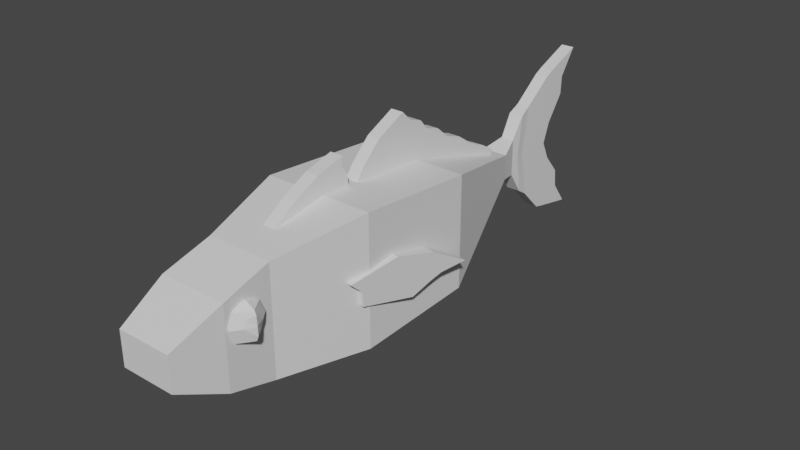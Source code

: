 # Source: fish_but_._two_.blend  (saved by Blender 3.6.13; exported with 4.5.12 LTS)
import bpy
from mathutils import Matrix  # noqa: F401  (used for matrix-valued properties, if any)

bpy.ops.wm.read_factory_settings(use_empty=True)
scene = bpy.context.scene
scene.name = 'Scene'

# ---- collections
col_fished_001 = bpy.data.collections.new('fished.001'); scene.collection.children.link(col_fished_001)

# ---- materials (node trees are filled in below, after node groups)
mat_material = bpy.data.materials.new('Material')
mat_material.use_transparent_shadow = False

# ---- material node trees
mat_material.use_nodes = True; mat_material.node_tree.nodes.clear()
_N = mat_material.node_tree.nodes; _L = mat_material.node_tree.links
n0 = _N.new('ShaderNodeBsdfPrincipled'); n0.name = 'Principled BSDF'; n0.location = (10, 300)
n0.distribution = 'GGX'
n0.subsurface_method = 'RANDOM_WALK_SKIN'
n0.inputs[3].default_value = 1.45
n0.inputs[27].default_value = (0.0, 0.0, 0.0, 1.0)
n0.inputs[28].default_value = 1.0
n1 = _N.new('ShaderNodeOutputMaterial'); n1.name = 'Material Output'; n1.location = (300, 300)
_L.new(n0.outputs[0], n1.inputs[0])
n1.is_active_output = True

# ---- world
world_world = bpy.data.worlds.new('World'); scene.world = world_world
world_world.use_nodes = True; world_world.node_tree.nodes.clear()
_N = world_world.node_tree.nodes; _L = world_world.node_tree.links
n0 = _N.new('ShaderNodeOutputWorld'); n0.name = 'World Output'; n0.location = (300, 300)
n1 = _N.new('ShaderNodeBackground'); n1.name = 'Background'; n1.location = (10, 300)
n1.inputs[0].default_value = (0.05088, 0.05088, 0.05088, 1.0)
_L.new(n1.outputs[0], n0.inputs[0])
n0.is_active_output = True
world_world.color = (0.05088, 0.05088, 0.05088)
world_world.use_sun_shadow = False
world_world.sun_shadow_jitter_overblur = 0.0

# ---- meshes
me_cube_007 = bpy.data.meshes.new('Cube.007')
me_cube_007.from_pydata([(0.04992, 1.485, 0.2431), (0.04992, 1.485, -0.07901), (0.2699, -1.485, 0.4391), (0.2699, -1.485, -0.4391), (-0.04992, 1.485, 0.2431), (-0.04992, 1.485, -0.07901), (-0.2699, -1.485, 0.4391), (-0.2699, -1.485, -0.4391), (-0.4616, 0.2233, -0.4418), (-0.4531, -0.7664, -0.4857), (0.4616, 0.2233, 0.4815), (0.4531, -0.7664, 0.5582), (-0.4531, -0.7664, 0.5582), (-0.4616, 0.2233, 0.4815), (0.4531, -0.7664, -0.4857), (0.4616, 0.2233, -0.4418), (-0.1072, 1.293, 0.1743), (0.1072, 1.293, -0.04012), (-0.1072, 1.293, -0.04012), (0.1072, 1.293, 0.1743), (0.222, -2.28, -0.1391), (0.222, -2.28, 0.1391), (-0.222, -2.28, 0.1391), (-0.222, -2.28, -0.1391), (0.2776, -1.882, 0.3263), (-0.2776, -1.882, 0.3263), (0.2776, -1.882, -0.3263), (-0.2776, -1.882, -0.3263), (0.04992, 1.485, 0.1794), (-0.2699, -1.485, 0.2655), (0.2699, -1.485, 0.2655), (-0.04992, 1.485, 0.1794), (0.4616, 0.2233, 0.299), (0.4531, -0.7664, 0.3518), (-0.4531, -0.7664, 0.3518), (-0.4616, 0.2233, 0.299), (0.1072, 1.293, 0.1319), (-0.1072, 1.293, 0.1319), (0.222, -2.28, 0.0841), (-0.222, -2.28, 0.0841), (-0.2776, -1.882, 0.1973), (0.2776, -1.882, 0.1973), (0.04992, 1.485, 0.0005024), (0.2699, -1.485, -0.2223), (-0.04992, 1.485, 0.0005024), (0.4616, 0.2233, -0.2139), (0.4531, -0.7664, -0.228), (-0.4531, -0.7664, -0.228), (-0.4616, 0.2233, -0.2139), (0.1072, 1.293, 0.01282), (-0.1072, 1.293, 0.01282), (0.222, -2.28, -0.07042), (0.2776, -1.882, -0.1652), (-0.2699, -1.485, -0.2223), (-0.222, -2.28, -0.07042), (-0.2776, -1.882, -0.1652), (-0.2543, -2.049, 0.2479), (-0.2543, -2.049, -0.2479), (0.2543, -2.049, 0.2479), (0.2543, -2.049, -0.2479), (-0.2543, -2.049, 0.1499), (0.2543, -2.049, 0.1499), (0.2543, -2.049, -0.1255), (-0.2543, -2.049, -0.1255), (-0.05554, 2.307, -0.6109), (-0.05554, 2.307, 0.8134), (0.05554, 2.307, -0.6109), (0.05554, 2.307, 0.8134), (-0.05554, 1.932, 0.05798), (0.05554, 1.932, 0.05798), (0.05278, 1.442, -0.03492), (0.05278, 1.448, 0.06473), (-0.05278, 1.442, -0.03492), (0.05278, 1.442, 0.1994), (-0.05278, 1.442, 0.1994), (-0.05278, 1.448, 0.06473), (0.0533, 1.687, -0.3249), (-0.0533, 1.687, -0.3249), (-0.0533, 1.613, 0.06685), (0.0533, 1.613, 0.06685), (0.0533, 1.672, 0.465), (-0.0533, 1.672, 0.465), (0.006951, 1.214, 0.0704), (0.006951, 1.214, 0.09591), (-0.006951, 1.214, 0.09591), (0.006951, 1.214, 0.049), (-0.006951, 1.214, 0.049), (-0.006951, 1.214, 0.0704), (0.05453, 1.883, -0.5234), (-0.05453, 1.883, -0.5234), (-0.05453, 1.73, 0.07193), (0.05453, 1.73, 0.07193), (0.05453, 1.928, 0.6558), (-0.05453, 1.928, 0.6558), (-0.05554, 2.156, 0.5964), (-0.05554, 2.15, 0.4448), (-0.05554, 1.996, 0.2314), (0.05554, 2.156, 0.5964), (0.05554, 2.15, 0.4448), (0.05554, 1.996, 0.2314), (-0.05453, 1.879, 0.5098), (-0.05453, 1.829, 0.3639), (-0.05453, 1.78, 0.2179), (0.05453, 1.78, 0.2179), (0.05453, 1.829, 0.3639), (0.05453, 1.879, 0.5098), (-0.05554, 2.007, -0.09926), (-0.05554, 2.15, -0.2674), (-0.05554, 2.167, -0.421), (0.05554, 2.007, -0.09926), (0.05554, 2.15, -0.2674), (0.05554, 2.167, -0.421), (-0.05453, 1.768, -0.07689), (-0.05453, 1.807, -0.2257), (-0.05453, 1.845, -0.3745), (0.05453, 1.845, -0.3745), (0.05453, 1.807, -0.2257), (0.05453, 1.768, -0.07689), (0.05475, 1.966, -0.5429), (-0.05475, 1.966, -0.5429), (-0.05475, 1.763, 0.06881), (0.05475, 1.763, 0.06881), (0.05475, 2.001, 0.691), (-0.05475, 2.001, 0.691), (-0.05475, 1.816, 0.2209), (-0.05475, 1.889, 0.382), (-0.05475, 1.928, 0.5292), (0.05475, 1.928, 0.5292), (0.05475, 1.889, 0.382), (0.05475, 1.816, 0.2209), (-0.05475, 1.905, -0.3849), (-0.05475, 1.871, -0.235), (-0.05475, 1.809, -0.08189), (0.05475, 1.809, -0.08189), (0.05475, 1.871, -0.235), (0.05475, 1.905, -0.3849), (0.06101, 1.535, 0.06525), (0.06101, 1.575, 0.4128), (-0.06101, 1.575, 0.4128), (0.06101, 1.587, -0.263), (-0.06101, 1.587, -0.263), (-0.06101, 1.535, 0.06525), (-0.05168, -0.5456, -0.3939), (-0.05168, 0.3585, -0.5864), (-0.05168, 1.351, 0.008445), (-0.05168, -0.234, -0.4488), (0.05168, -0.5456, -0.3939), (-0.05168, -0.00877, -0.3887), (0.05168, 1.351, 0.008445), (-0.05168, 0.2164, -0.3285), (-0.05168, 1.342, -0.02758), (-0.05168, -0.4592, -0.509), (0.05168, 1.342, -0.02758), (0.05168, -0.4592, -0.509), (-0.05168, 1.204, -0.1517), (-0.05168, 0.03435, -0.8322), (0.05168, 1.204, -0.1517), (0.05168, 0.03435, -0.8322), (-0.05168, 0.4416, -0.2683), (0.0, 1.342, -0.02758), (0.05168, 0.4416, -0.2683), (0.0, -0.4592, -0.509), (-0.05168, 0.5158, -0.5361), (7.35e-17, 1.204, -0.1517), (0.05168, 0.5158, -0.5361), (2.928e-17, 0.03435, -0.8322), (0.05168, -0.2665, -0.6891), (0.05168, 1.353, -0.06522), (-0.05168, 1.353, -0.06522), (-0.05168, -0.2665, -0.6891), (4.217e-17, 1.353, -0.06522), (1.054e-17, -0.2665, -0.6891), (-0.05168, 0.4734, -0.4194), (4.158e-17, 0.5158, -0.5361), (0.05168, 0.4734, -0.4194), (-0.05168, 0.2751, -0.6842), (-0.05168, 0.131, -0.7371), (0.05168, -0.234, -0.4488), (0.05168, -0.00877, -0.3887), (0.05168, 0.2164, -0.3285), (0.05168, 0.131, -0.7371), (0.05168, 0.2751, -0.6842), (0.05168, 0.3585, -0.5864), (-0.05168, 0.2884, -0.4868), (-0.05168, 0.1035, -0.5542), (-0.05168, -0.0815, -0.6217), (4.378e-17, 0.3585, -0.5864), (3.543e-17, 0.2751, -0.6842), (3.704e-17, 0.131, -0.7371), (0.05168, -0.0815, -0.6217), (0.05168, 0.1035, -0.5542), (0.05168, 0.2884, -0.4868), (0.05168, 0.6668, -0.2081), (0.05168, 0.892, -0.1479), (0.05168, 1.117, -0.08776), (0.05168, 0.6533, -0.4192), (0.05168, 0.8277, -0.3604), (0.05168, 0.9968, -0.2461), (-0.05168, 1.117, -0.08776), (-0.05168, 0.892, -0.1479), (-0.05168, 0.6668, -0.2081), (-0.05168, 0.9968, -0.2461), (-0.05168, 0.8277, -0.3604), (-0.05168, 0.6533, -0.4192), (-0.05168, 1.133, -0.1538), (-0.05168, 0.9133, -0.2423), (-0.05168, 0.6933, -0.3308), (6.589e-17, 0.9968, -0.2461), (5.388e-17, 0.8277, -0.3604), (5.417e-17, 0.6533, -0.4192), (0.05168, 0.6933, -0.3308), (0.05168, 0.9133, -0.2423), (0.05168, 1.133, -0.1538), (-0.05168, -0.4281, 0.5319), (-0.05168, 0.3342, 0.6943), (-0.05168, 1.171, 0.1927), (-0.05168, -0.1654, 0.5783), (0.05168, -0.4281, 0.5319), (-0.05168, 0.02451, 0.5275), (0.05168, 1.171, 0.1927), (-0.05168, 0.2144, 0.4768), (-0.05168, 1.164, 0.2231), (-0.05168, -0.3552, 0.629), (0.05168, 1.164, 0.2231), (0.05168, -0.3552, 0.629), (-0.05168, 1.047, 0.3277), (-0.05168, 0.06086, 0.9015), (0.05168, 1.047, 0.3277), (0.05168, 0.06086, 0.9015), (-0.05168, 0.4043, 0.426), (0.0, 1.164, 0.2231), (0.05168, 0.4043, 0.426), (0.0, -0.3552, 0.629), (-0.05168, 0.4668, 0.6519), (7.35e-17, 1.047, 0.3277), (0.05168, 0.4668, 0.6519), (2.928e-17, 0.06086, 0.9015), (0.05168, -0.1928, 0.7808), (0.05168, 1.173, 0.2548), (-0.05168, 1.173, 0.2548), (-0.05168, -0.1928, 0.7808), (4.217e-17, 1.173, 0.2548), (1.054e-17, -0.1928, 0.7808), (-0.05168, 0.4311, 0.5534), (4.158e-17, 0.4668, 0.6519), (0.05168, 0.4311, 0.5534), (-0.05168, 0.2638, 0.7767), (-0.05168, 0.1423, 0.8213), (0.05168, -0.1654, 0.5783), (0.05168, 0.02451, 0.5275), (0.05168, 0.2144, 0.4768), (0.05168, 0.1423, 0.8213), (0.05168, 0.2638, 0.7767), (0.05168, 0.3342, 0.6943), (-0.05168, 0.2751, 0.6103), (-0.05168, 0.1191, 0.6671), (-0.05168, -0.03682, 0.724), (4.378e-17, 0.3342, 0.6943), (3.543e-17, 0.2638, 0.7767), (3.704e-17, 0.1423, 0.8213), (0.05168, -0.03682, 0.724), (0.05168, 0.1191, 0.6671), (0.05168, 0.2751, 0.6103), (0.05168, 0.5941, 0.3753), (0.05168, 0.784, 0.3246), (0.05168, 0.9739, 0.2738), (0.05168, 0.5827, 0.5533), (0.05168, 0.7298, 0.5037), (0.05168, 0.8724, 0.4073), (-0.05168, 0.9739, 0.2738), (-0.05168, 0.784, 0.3246), (-0.05168, 0.5941, 0.3753), (-0.05168, 0.8724, 0.4073), (-0.05168, 0.7298, 0.5037), (-0.05168, 0.5827, 0.5533), (-0.05168, 0.9873, 0.3295), (-0.05168, 0.8019, 0.4041), (-0.05168, 0.6165, 0.4788), (6.589e-17, 0.8724, 0.4073), (5.388e-17, 0.7298, 0.5037), (5.417e-17, 0.5827, 0.5533), (0.05168, 0.6165, 0.4788), (0.05168, 0.8019, 0.4041), (0.05168, 0.9873, 0.3295), (-0.05404, -1.173, 0.4076), (-0.05404, -1.236, 0.4747), (-0.05404, -0.4474, 0.4076), (-0.05404, -0.5705, 0.78), (0.05404, -1.173, 0.4076), (0.05404, -1.236, 0.4747), (0.05404, -0.4474, 0.4076), (0.05404, -0.5705, 0.78), (-0.05404, -0.9308, 0.4076), (-0.05404, -1.024, 0.6144), (0.05404, -0.9308, 0.4076), (0.05404, -1.024, 0.6144), (-0.05404, -1.196, 0.4321), (-0.05404, -1.212, 0.4489), (-0.05404, -1.228, 0.4657), (-0.05404, -0.5804, 0.6994), (-0.05404, -0.5232, 0.637), (-0.05404, -0.5232, 0.5593), (0.05404, -0.5804, 0.6994), (0.05404, -0.5232, 0.637), (0.05404, -0.5232, 0.5593), (0.05404, -1.228, 0.4657), (0.05404, -1.212, 0.4489), (0.05404, -1.196, 0.4321), (0.05404, -1.011, 0.5867), (0.05404, -0.9881, 0.535), (0.05404, -0.9649, 0.4833), (-0.05404, -1.011, 0.5867), (-0.05404, -0.9881, 0.535), (-0.05404, -0.9649, 0.4833), (-0.05404, -0.8082, 0.7192), (0.0, -0.5705, 0.78), (0.05404, -0.8082, 0.7192), (0.0, -1.024, 0.6144), (-0.05404, -0.5754, 0.7397), (0.05404, -0.5754, 0.7397), (0.05404, -1.018, 0.6006), (-0.05404, -1.018, 0.6006), (0.05404, -0.7959, 0.643), (-0.05404, -0.7959, 0.643), (0.05404, -0.7965, 0.6701), (4.88e-18, -0.8082, 0.7192), (-0.05404, -0.7965, 0.6701), (-0.05404, -1.173, -0.4424), (-0.05404, -1.226, -0.4974), (-0.05404, -0.5792, -0.4424), (-0.05404, -0.6801, -0.7476), (0.05404, -1.173, -0.4424), (0.05404, -1.226, -0.4974), (0.05404, -0.5792, -0.4424), (0.05404, -0.6801, -0.7476), (-0.05404, -0.9753, -0.4424), (-0.05404, -1.052, -0.6119), (0.05404, -0.9753, -0.4424), (0.05404, -1.052, -0.6119), (-0.05404, -1.193, -0.4625), (-0.05404, -1.206, -0.4763), (-0.05404, -1.219, -0.49), (-0.05404, -0.6882, -0.6815), (-0.05404, -0.6414, -0.6304), (-0.05404, -0.6414, -0.5667), (0.05404, -0.6882, -0.6815), (0.05404, -0.6414, -0.6304), (0.05404, -0.6414, -0.5667), (0.05404, -1.219, -0.49), (0.05404, -1.206, -0.4763), (0.05404, -1.193, -0.4625), (0.05404, -1.041, -0.5892), (0.05404, -1.022, -0.5468), (0.05404, -1.003, -0.5045), (-0.05404, -1.041, -0.5892), (-0.05404, -1.022, -0.5468), (-0.05404, -1.003, -0.5045), (-0.05404, -0.8748, -0.6978), (-3.036e-18, -0.6801, -0.7476), (0.05404, -0.8748, -0.6978), (-3.036e-18, -1.052, -0.6119), (-0.05404, -0.6841, -0.7146), (0.05404, -0.6841, -0.7146), (0.05404, -1.046, -0.6006), (-0.05404, -1.046, -0.6006), (0.05404, -0.8648, -0.6354), (-0.05404, -0.8648, -0.6354), (0.05404, -0.8653, -0.6576), (1.844e-18, -0.8748, -0.6978), (-0.05404, -0.8653, -0.6576), (0.3755, -0.8354, -0.1082), (0.3618, -0.94, 0.09757), (0.4567, -0.2174, -0.15), (0.4607, -0.1869, 0.0668), (0.468, -0.8475, -0.1082), (0.4543, -0.9521, 0.09757), (0.5492, -0.2295, -0.15), (0.5532, -0.199, 0.0668), (0.4344, -0.3869, -0.2115), (0.3744, -0.8441, 0.01115), (0.4164, -0.5242, 0.1569), (0.5016, 0.1248, -0.1141), (0.5029, -0.2234, -0.15), (0.5069, -0.1929, 0.0668), (0.5941, 0.1126, -0.1141), (0.5269, -0.3991, -0.2115), (0.5089, -0.5363, 0.1569), (0.4669, -0.8563, 0.01115), (0.4218, -0.8415, -0.1082), (0.408, -0.9461, 0.09757), (0.4626, -0.5303, 0.1569), (0.4807, -0.393, -0.2115), (0.4206, -0.8502, 0.01115), (0.5175, -0.471, 0.004558), (0.5479, 0.1187, -0.1141), (0.425, -0.4588, 0.004558), (0.4702, -0.1145, -0.1208), (0.5627, -0.1266, -0.1208), (0.4673, -0.8531, -0.03233), (0.3748, -0.8409, -0.03233), (0.421, -0.847, -0.03233), (0.5209, -0.4448, -0.07415), (0.5164, -0.1206, -0.1208), (0.4284, -0.4326, -0.07415), (0.4786, -0.767, 0.124), (0.3861, -0.7548, 0.124), (0.4324, -0.7609, 0.124), (0.4894, -0.6847, 0.008215), (0.3969, -0.6725, 0.008215), (0.2941, -1.563, 0.1283), (0.2941, -1.609, 0.01924), (0.3667, -1.718, 0.2374), (0.386, -1.718, 0.1283), (0.3718, -1.718, 0.01924), (0.2941, -1.827, 0.2374), (0.2941, -1.872, 0.1283), (0.2941, -1.827, 0.01924), (0.2941, -1.718, -0.02593), (0.2941, -1.718, 0.2825), (0.1851, -1.718, 0.2374), (0.1399, -1.718, 0.1283), (0.1851, -1.718, 0.01924), (0.2941, -1.609, 0.2374), (0.3822, -1.719, 0.2044), (0.2941, -1.849, 0.1828), (0.1625, -1.718, 0.1828), (0.2941, -1.586, 0.1828), (0.2941, -1.586, 0.07377), (0.3872, -1.718, 0.05769), (0.2941, -1.849, 0.07377), (0.1625, -1.718, 0.07377), (0.3304, -1.772, 0.2374), (0.333, -1.772, 0.01924), (0.3487, -1.795, 0.1283), (0.3396, -1.783, 0.1828), (0.3408, -1.783, 0.07377), (0.333, -1.663, 0.01924), (0.3487, -1.641, 0.1283), (0.3304, -1.663, 0.2374), (0.3396, -1.652, 0.1828), (0.3408, -1.652, 0.07377)], [], [(11, 12, 6, 2), (58, 56, 22, 21), (37, 16, 4, 31), (9, 14, 3, 7), (33, 11, 2, 30), (31, 4, 0, 28), (36, 19, 10, 32), (32, 10, 11, 33), (18, 17, 15, 8), (8, 15, 14, 9), (29, 6, 12, 34), (34, 12, 13, 35), (19, 16, 13, 10), (10, 13, 12, 11), (0, 4, 16, 19), (5, 1, 17, 18), (28, 0, 19, 36), (35, 13, 16, 37), (61, 58, 21, 38), (38, 21, 22, 39), (63, 57, 23, 54), (57, 59, 20, 23), (7, 3, 26, 27), (53, 7, 27, 55), (30, 2, 24, 41), (2, 6, 25, 24), (43, 30, 41, 52), (6, 29, 40, 25), (56, 60, 39, 22), (51, 38, 39, 54), (62, 61, 38, 51), (48, 35, 37, 50), (42, 28, 36, 49), (47, 34, 35, 48), (53, 29, 34, 47), (45, 32, 33, 46), (49, 36, 32, 45), (44, 31, 28, 42), (46, 33, 30, 43), (50, 37, 31, 44), (18, 50, 44, 5), (14, 46, 43, 3), (5, 44, 42, 1), (17, 49, 45, 15), (15, 45, 46, 14), (7, 53, 47, 9), (9, 47, 48, 8), (1, 42, 49, 17), (8, 48, 50, 18), (59, 62, 51, 20), (20, 51, 54, 23), (3, 43, 52, 26), (29, 53, 55, 40), (60, 63, 54, 39), (40, 55, 63, 60), (26, 52, 62, 59), (52, 41, 61, 62), (25, 40, 60, 56), (27, 26, 59, 57), (55, 27, 57, 63), (41, 24, 58, 61), (24, 25, 56, 58), (118, 119, 64, 66), (135, 118, 66, 111), (94, 65, 67, 97), (106, 68, 69, 109), (129, 121, 69, 99), (123, 122, 67, 65), (132, 120, 68, 106), (126, 123, 65, 94), (84, 83, 73, 74), (85, 86, 72, 70), (138, 137, 80, 81), (139, 140, 77, 76), (81, 80, 92, 93), (76, 77, 89, 88), (80, 79, 91, 103, 104, 105, 92), (78, 81, 93, 100, 101, 102, 90), (137, 136, 79, 80), (141, 138, 81, 78), (83, 82, 71, 73), (87, 84, 74, 75), (120, 124, 96, 68), (124, 125, 95, 96), (125, 126, 94, 95), (122, 127, 97, 67), (127, 128, 98, 97), (128, 129, 99, 98), (68, 96, 99, 69), (96, 95, 98, 99), (95, 94, 97, 98), (79, 76, 88, 115, 116, 117, 91), (77, 78, 90, 112, 113, 114, 89), (136, 139, 76, 79), (140, 141, 78, 77), (82, 85, 70, 71), (86, 87, 75, 72), (119, 130, 108, 64), (130, 131, 107, 108), (131, 132, 106, 107), (64, 108, 111, 66), (108, 107, 110, 111), (107, 106, 109, 110), (121, 133, 109, 69), (133, 134, 110, 109), (134, 135, 111, 110), (116, 115, 135, 134), (117, 116, 134, 133), (91, 117, 133, 121), (113, 112, 132, 131), (114, 113, 131, 130), (89, 114, 130, 119), (104, 103, 129, 128), (105, 104, 128, 127), (92, 105, 127, 122), (101, 100, 126, 125), (102, 101, 125, 124), (90, 102, 124, 120), (100, 93, 123, 126), (112, 90, 120, 132), (93, 92, 122, 123), (103, 91, 121, 129), (115, 88, 118, 135), (88, 89, 119, 118), (72, 75, 141, 140), (71, 70, 139, 136), (75, 74, 138, 141), (73, 71, 136, 137), (70, 72, 140, 139), (74, 73, 137, 138), (162, 173, 186, 143), (179, 178, 190, 191), (160, 179, 191, 174), (143, 186, 187, 175), (142, 144, 150, 198, 199, 200, 158, 149, 147, 145, 151), (178, 177, 189, 190), (189, 166, 157, 180), (148, 146, 153, 177, 178, 179, 160, 192, 193, 194, 152), (146, 142, 151, 161, 153), (144, 148, 152, 159, 150), (188, 180, 157, 165), (204, 168, 154, 201), (171, 169, 155, 165), (170, 167, 156, 163), (168, 170, 163, 154), (150, 159, 170, 168), (159, 152, 167, 170), (166, 171, 165, 157), (153, 161, 171, 166), (161, 151, 169, 171), (183, 172, 162, 143), (149, 158, 172, 183), (198, 150, 168, 204), (176, 188, 165, 155), (203, 209, 173, 162), (209, 195, 164, 173), (210, 174, 164, 195), (192, 160, 174, 210), (177, 153, 166, 189), (175, 187, 188, 176), (151, 145, 185, 169), (145, 147, 184, 185), (147, 149, 183, 184), (169, 185, 176, 155), (185, 184, 175, 176), (184, 183, 143, 175), (173, 164, 182, 186), (186, 182, 181, 187), (187, 181, 180, 188), (174, 191, 182, 164), (191, 190, 181, 182), (190, 189, 180, 181), (152, 194, 212, 167), (194, 193, 211, 212), (193, 192, 210, 211), (167, 212, 197, 156), (212, 211, 196, 197), (211, 210, 195, 196), (163, 156, 197, 207), (207, 197, 196, 208), (208, 196, 195, 209), (154, 163, 207, 201), (201, 207, 208, 202), (202, 208, 209, 203), (158, 200, 206, 172), (200, 199, 205, 206), (199, 198, 204, 205), (172, 206, 203, 162), (206, 205, 202, 203), (205, 204, 201, 202), (233, 244, 257, 214), (250, 249, 261, 262), (231, 250, 262, 245), (214, 257, 258, 246), (213, 215, 221, 269, 270, 271, 229, 220, 218, 216, 222), (249, 248, 260, 261), (260, 237, 228, 251), (219, 217, 224, 248, 249, 250, 231, 263, 264, 265, 223), (217, 213, 222, 232, 224), (215, 219, 223, 230, 221), (259, 251, 228, 236), (275, 239, 225, 272), (242, 240, 226, 236), (241, 238, 227, 234), (239, 241, 234, 225), (221, 230, 241, 239), (230, 223, 238, 241), (237, 242, 236, 228), (224, 232, 242, 237), (232, 222, 240, 242), (254, 243, 233, 214), (220, 229, 243, 254), (269, 221, 239, 275), (247, 259, 236, 226), (274, 280, 244, 233), (280, 266, 235, 244), (281, 245, 235, 266), (263, 231, 245, 281), (248, 224, 237, 260), (246, 258, 259, 247), (222, 216, 256, 240), (216, 218, 255, 256), (218, 220, 254, 255), (240, 256, 247, 226), (256, 255, 246, 247), (255, 254, 214, 246), (244, 235, 253, 257), (257, 253, 252, 258), (258, 252, 251, 259), (245, 262, 253, 235), (262, 261, 252, 253), (261, 260, 251, 252), (223, 265, 283, 238), (265, 264, 282, 283), (264, 263, 281, 282), (238, 283, 268, 227), (283, 282, 267, 268), (282, 281, 266, 267), (234, 227, 268, 278), (278, 268, 267, 279), (279, 267, 266, 280), (225, 234, 278, 272), (272, 278, 279, 273), (273, 279, 280, 274), (229, 271, 277, 243), (271, 270, 276, 277), (270, 269, 275, 276), (243, 277, 274, 233), (277, 276, 273, 274), (276, 275, 272, 273), (326, 314, 287, 318), (318, 287, 315), (305, 289, 285, 298), (292, 294, 288, 284), (295, 317, 293, 285, 289), (325, 314, 293, 317), (286, 290, 294, 292), (324, 316, 295, 320), (296, 297, 298, 285, 293, 321, 311, 312, 313, 292, 284), (290, 304, 310, 294), (304, 303, 309, 310), (303, 302, 322, 308, 309), (288, 307, 296, 284), (307, 306, 297, 296), (306, 305, 298, 297), (310, 309, 308, 320, 295, 289, 305, 306, 307, 288, 294), (286, 301, 304, 290), (301, 300, 303, 304), (300, 299, 302, 303), (292, 313, 301, 286), (313, 312, 300, 301), (312, 311, 323, 299, 300), (322, 324, 320, 308), (302, 319, 324, 322), (319, 291, 316, 324), (316, 325, 317, 295), (291, 315, 325, 316), (315, 287, 314, 325), (318, 315, 319), (319, 315, 291), (299, 318, 319, 302), (323, 326, 318, 299), (311, 321, 326, 323), (321, 293, 314, 326), (369, 357, 330, 361), (361, 330, 358), (348, 332, 328, 341), (335, 337, 331, 327), (338, 360, 336, 328, 332), (368, 357, 336, 360), (329, 333, 337, 335), (367, 359, 338, 363), (339, 340, 341, 328, 336, 364, 354, 355, 356, 335, 327), (333, 347, 353, 337), (347, 346, 352, 353), (346, 345, 365, 351, 352), (331, 350, 339, 327), (350, 349, 340, 339), (349, 348, 341, 340), (353, 352, 351, 363, 338, 332, 348, 349, 350, 331, 337), (329, 344, 347, 333), (344, 343, 346, 347), (343, 342, 345, 346), (335, 356, 344, 329), (356, 355, 343, 344), (355, 354, 366, 342, 343), (365, 367, 363, 351), (345, 362, 367, 365), (362, 334, 359, 367), (359, 368, 360, 338), (334, 358, 368, 359), (358, 330, 357, 368), (361, 358, 362), (362, 358, 334), (342, 361, 362, 345), (366, 369, 361, 342), (354, 364, 369, 366), (364, 336, 357, 369), (395, 380, 373, 381), (394, 383, 377, 384), (407, 404, 375, 387), (392, 389, 371, 379), (391, 385, 374, 388), (406, 405, 371, 389), (404, 406, 389, 375), (377, 383, 390, 386), (383, 373, 380, 390), (378, 391, 388, 370), (372, 382, 391, 378), (382, 376, 385, 391), (400, 392, 379, 399), (398, 387, 392, 400), (387, 375, 389, 392), (397, 384, 393, 401), (384, 377, 386, 393), (402, 394, 384, 397), (396, 381, 394, 402), (381, 373, 383, 394), (403, 395, 381, 396), (385, 401, 393, 407, 387, 398, 374), (408, 405, 380, 395), (378, 403, 396, 372), (372, 396, 402, 382), (382, 402, 397, 376), (376, 397, 401, 385), (374, 398, 400, 388), (388, 400, 399, 370), (370, 399, 379, 408, 395, 403, 378), (379, 371, 405, 408), (386, 390, 406, 404), (390, 380, 405, 406), (393, 386, 404, 407), (440, 437, 412, 428), (422, 418, 411, 438), (417, 410, 436, 413), (439, 438, 411, 423), (411, 418, 414, 431), (417, 413, 432, 416), (434, 431, 414, 424), (435, 433, 415, 429), (429, 415, 420, 430), (414, 418, 419), (417, 416, 421), (424, 414, 419, 425), (430, 420, 409, 427), (419, 418, 422), (417, 421, 410), (425, 419, 422, 426), (420, 425, 426, 409), (415, 424, 425, 420), (433, 434, 424, 415), (437, 439, 423, 412), (421, 430, 427, 410), (416, 429, 430, 421), (432, 435, 429, 416), (436, 440, 428, 413), (413, 428, 435, 432), (412, 423, 434, 433), (428, 412, 433, 435), (423, 411, 431, 434), (410, 427, 440, 436), (409, 426, 439, 437), (426, 422, 438, 439), (427, 409, 437, 440)])
_uv = me_cube_007.uv_layers.new(name='UVMap')
_uv.uv.foreach_set('vector', [0.625, 0.6895, 0.875, 0.6895, 0.875, 0.75, 0.625, 0.75, 0.625, 0.75, 0.875, 0.75, 0.875, 0.75, 0.625, 0.75, 0.5756, 0.2338, 0.625, 0.2338, 0.625, 0.25, 0.5756, 0.25, 0.125, 0.6895, 0.375, 0.6895, 0.375, 0.75, 0.125, 0.75, 0.5756, 0.6895, 0.625, 0.6895, 0.625, 0.75, 0.5756, 0.75, 0.5756, 0.25, 0.625, 0.25, 0.625, 0.5, 0.5756, 0.5, 0.5756, 0.5162, 0.625, 0.5162, 0.625, 0.6062, 0.5756, 0.6062, 0.5756, 0.6062, 0.625, 0.6062, 0.625, 0.6895, 0.5756, 0.6895, 0.125, 0.5162, 0.375, 0.5162, 0.375, 0.6062, 0.125, 0.6062, 0.125, 0.6062, 0.375, 0.6062, 0.375, 0.6895, 0.125, 0.6895, 0.5756, 0.0, 0.625, 0.0, 0.625, 0.06047, 0.5756, 0.06047, 0.5756, 0.06047, 0.625, 0.06047, 0.625, 0.1438, 0.5756, 0.1438, 0.625, 0.5162, 0.875, 0.5162, 0.875, 0.6062, 0.625, 0.6062, 0.625, 0.6062, 0.875, 0.6062, 0.875, 0.6895, 0.625, 0.6895, 0.625, 0.5, 0.875, 0.5, 0.875, 0.5162, 0.625, 0.5162, 0.125, 0.5, 0.375, 0.5, 0.375, 0.5162, 0.125, 0.5162, 0.5756, 0.5, 0.625, 0.5, 0.625, 0.5162, 0.5756, 0.5162, 0.5756, 0.1438, 0.625, 0.1438, 0.625, 0.2338, 0.5756, 0.2338, 0.5756, 0.75, 0.625, 0.75, 0.625, 0.75, 0.5756, 0.75, 0.5756, 0.75, 0.625, 0.75, 0.625, 1.0, 0.5756, 1.0, 0.4367, 0.0, 0.375, 0.0, 0.375, 0.0, 0.4367, 0.0, 0.125, 0.75, 0.375, 0.75, 0.375, 0.75, 0.125, 0.75, 0.125, 0.75, 0.375, 0.75, 0.375, 0.75, 0.125, 0.75, 0.4367, 0.0, 0.375, 0.0, 0.375, 0.0, 0.4367, 0.0, 0.5756, 0.75, 0.625, 0.75, 0.625, 0.75, 0.5756, 0.75, 0.625, 0.75, 0.875, 0.75, 0.875, 0.75, 0.625, 0.75, 0.4367, 0.75, 0.5756, 0.75, 0.5756, 0.75, 0.4367, 0.75, 0.625, 0.0, 0.5756, 0.0, 0.5756, 0.0, 0.625, 0.0, 0.625, 0.0, 0.5756, 0.0, 0.5756, 0.0, 0.625, 0.0, 0.4367, 0.75, 0.5756, 0.75, 0.5756, 1.0, 0.4367, 1.0, 0.4367, 0.75, 0.5756, 0.75, 0.5756, 0.75, 0.4367, 0.75, 0.4367, 0.1438, 0.5756, 0.1438, 0.5756, 0.2338, 0.4367, 0.2338, 0.4367, 0.5, 0.5756, 0.5, 0.5756, 0.5162, 0.4367, 0.5162, 0.4367, 0.06047, 0.5756, 0.06047, 0.5756, 0.1438, 0.4367, 0.1438, 0.4367, 0.0, 0.5756, 0.0, 0.5756, 0.06047, 0.4367, 0.06047, 0.4367, 0.6062, 0.5756, 0.6062, 0.5756, 0.6895, 0.4367, 0.6895, 0.4367, 0.5162, 0.5756, 0.5162, 0.5756, 0.6062, 0.4367, 0.6062, 0.4367, 0.25, 0.5756, 0.25, 0.5756, 0.5, 0.4367, 0.5, 0.4367, 0.6895, 0.5756, 0.6895, 0.5756, 0.75, 0.4367, 0.75, 0.4367, 0.2338, 0.5756, 0.2338, 0.5756, 0.25, 0.4367, 0.25, 0.375, 0.2338, 0.4367, 0.2338, 0.4367, 0.25, 0.375, 0.25, 0.375, 0.6895, 0.4367, 0.6895, 0.4367, 0.75, 0.375, 0.75, 0.375, 0.25, 0.4367, 0.25, 0.4367, 0.5, 0.375, 0.5, 0.375, 0.5162, 0.4367, 0.5162, 0.4367, 0.6062, 0.375, 0.6062, 0.375, 0.6062, 0.4367, 0.6062, 0.4367, 0.6895, 0.375, 0.6895, 0.375, 0.0, 0.4367, 0.0, 0.4367, 0.06047, 0.375, 0.06047, 0.375, 0.06047, 0.4367, 0.06047, 0.4367, 0.1438, 0.375, 0.1438, 0.375, 0.5, 0.4367, 0.5, 0.4367, 0.5162, 0.375, 0.5162, 0.375, 0.1438, 0.4367, 0.1438, 0.4367, 0.2338, 0.375, 0.2338, 0.375, 0.75, 0.4367, 0.75, 0.4367, 0.75, 0.375, 0.75, 0.375, 0.75, 0.4367, 0.75, 0.4367, 1.0, 0.375, 1.0, 0.375, 0.75, 0.4367, 0.75, 0.4367, 0.75, 0.375, 0.75, 0.5756, 0.0, 0.4367, 0.0, 0.4367, 0.0, 0.5756, 0.0, 0.5756, 0.0, 0.4367, 0.0, 0.4367, 0.0, 0.5756, 0.0, 0.5756, 0.0, 0.4367, 0.0, 0.4367, 0.0, 0.5756, 0.0, 0.375, 0.75, 0.4367, 0.75, 0.4367, 0.75, 0.375, 0.75, 0.4367, 0.75, 0.5756, 0.75, 0.5756, 0.75, 0.4367, 0.75, 0.625, 0.0, 0.5756, 0.0, 0.5756, 0.0, 0.625, 0.0, 0.125, 0.75, 0.375, 0.75, 0.375, 0.75, 0.125, 0.75, 0.4367, 0.0, 0.375, 0.0, 0.375, 0.0, 0.4367, 0.0, 0.5756, 0.75, 0.625, 0.75, 0.625, 0.75, 0.5756, 0.75, 0.625, 0.75, 0.875, 0.75, 0.875, 0.75, 0.625, 0.75, 0.375, 0.5, 0.125, 0.5, 0.125, 0.5, 0.375, 0.5, 0.4062, 0.5, 0.375, 0.5, 0.375, 0.5, 0.4062, 0.5, 0.5938, 0.25, 0.625, 0.25, 0.625, 0.5, 0.5938, 0.5, 0.4688, 0.25, 0.5, 0.25, 0.5, 0.5, 0.4688, 0.5, 0.5313, 0.5, 0.5, 0.5, 0.5, 0.5, 0.5312, 0.5, 0.875, 0.5, 0.625, 0.5, 0.625, 0.5, 0.875, 0.5, 0.4687, 0.25, 0.5, 0.25, 0.5, 0.25, 0.4688, 0.25, 0.5938, 0.25, 0.625, 0.25, 0.625, 0.25, 0.5938, 0.25, 0.875, 0.5, 0.625, 0.5, 0.625, 0.5, 0.875, 0.5, 0.375, 0.5, 0.125, 0.5, 0.125, 0.5, 0.375, 0.5, 0.875, 0.5, 0.625, 0.5, 0.625, 0.5, 0.875, 0.5, 0.375, 0.5, 0.125, 0.5, 0.125, 0.5, 0.375, 0.5, 0.875, 0.5, 0.625, 0.5, 0.625, 0.5, 0.875, 0.5, 0.375, 0.5, 0.125, 0.5, 0.125, 0.5, 0.375, 0.5, 0.625, 0.5, 0.5, 0.5, 0.5, 0.5, 0.5312, 0.5, 0.5625, 0.5, 0.5938, 0.5, 0.625, 0.5, 0.5, 0.25, 0.625, 0.25, 0.625, 0.25, 0.5938, 0.25, 0.5625, 0.25, 0.5312, 0.25, 0.5, 0.25, 0.625, 0.5, 0.5, 0.5, 0.5, 0.5, 0.625, 0.5, 0.5, 0.25, 0.625, 0.25, 0.625, 0.25, 0.5, 0.25, 0.625, 0.5, 0.5, 0.5, 0.5, 0.5, 0.625, 0.5, 0.5, 0.25, 0.625, 0.25, 0.625, 0.25, 0.5, 0.25, 0.5, 0.25, 0.5312, 0.25, 0.5312, 0.25, 0.5, 0.25, 0.5312, 0.25, 0.5625, 0.25, 0.5625, 0.25, 0.5312, 0.25, 0.5625, 0.25, 0.5938, 0.25, 0.5938, 0.25, 0.5625, 0.25, 0.625, 0.5, 0.5938, 0.5, 0.5938, 0.5, 0.625, 0.5, 0.5938, 0.5, 0.5625, 0.5, 0.5625, 0.5, 0.5938, 0.5, 0.5625, 0.5, 0.5313, 0.5, 0.5312, 0.5, 0.5625, 0.5, 0.5, 0.25, 0.5312, 0.25, 0.5312, 0.5, 0.5, 0.5, 0.5312, 0.25, 0.5625, 0.25, 0.5625, 0.5, 0.5312, 0.5, 0.5625, 0.25, 0.5938, 0.25, 0.5938, 0.5, 0.5625, 0.5, 0.5, 0.5, 0.375, 0.5, 0.375, 0.5, 0.4062, 0.5, 0.4375, 0.5, 0.4688, 0.5, 0.5, 0.5, 0.375, 0.25, 0.5, 0.25, 0.5, 0.25, 0.4688, 0.25, 0.4375, 0.25, 0.4062, 0.25, 0.375, 0.25, 0.5, 0.5, 0.375, 0.5, 0.375, 0.5, 0.5, 0.5, 0.375, 0.25, 0.5, 0.25, 0.5, 0.25, 0.375, 0.25, 0.5, 0.5, 0.375, 0.5, 0.375, 0.5, 0.5, 0.5, 0.375, 0.25, 0.5, 0.25, 0.5, 0.25, 0.375, 0.25, 0.375, 0.25, 0.4062, 0.25, 0.4062, 0.25, 0.375, 0.25, 0.4062, 0.25, 0.4375, 0.25, 0.4375, 0.25, 0.4062, 0.25, 0.4375, 0.25, 0.4687, 0.25, 0.4688, 0.25, 0.4375, 0.25, 0.375, 0.25, 0.4062, 0.25, 0.4062, 0.5, 0.375, 0.5, 0.4062, 0.25, 0.4375, 0.25, 0.4375, 0.5, 0.4062, 0.5, 0.4375, 0.25, 0.4688, 0.25, 0.4688, 0.5, 0.4375, 0.5, 0.5, 0.5, 0.4688, 0.5, 0.4688, 0.5, 0.5, 0.5, 0.4688, 0.5, 0.4375, 0.5, 0.4375, 0.5, 0.4688, 0.5, 0.4375, 0.5, 0.4062, 0.5, 0.4062, 0.5, 0.4375, 0.5, 0.4375, 0.5, 0.4062, 0.5, 0.4062, 0.5, 0.4375, 0.5, 0.4688, 0.5, 0.4375, 0.5, 0.4375, 0.5, 0.4688, 0.5, 0.5, 0.5, 0.4688, 0.5, 0.4688, 0.5, 0.5, 0.5, 0.4375, 0.25, 0.4688, 0.25, 0.4687, 0.25, 0.4375, 0.25, 0.4062, 0.25, 0.4375, 0.25, 0.4375, 0.25, 0.4062, 0.25, 0.375, 0.25, 0.4062, 0.25, 0.4062, 0.25, 0.375, 0.25, 0.5625, 0.5, 0.5312, 0.5, 0.5313, 0.5, 0.5625, 0.5, 0.5938, 0.5, 0.5625, 0.5, 0.5625, 0.5, 0.5938, 0.5, 0.625, 0.5, 0.5938, 0.5, 0.5938, 0.5, 0.625, 0.5, 0.5625, 0.25, 0.5938, 0.25, 0.5938, 0.25, 0.5625, 0.25, 0.5312, 0.25, 0.5625, 0.25, 0.5625, 0.25, 0.5312, 0.25, 0.5, 0.25, 0.5312, 0.25, 0.5312, 0.25, 0.5, 0.25, 0.5938, 0.25, 0.625, 0.25, 0.625, 0.25, 0.5938, 0.25, 0.4688, 0.25, 0.5, 0.25, 0.5, 0.25, 0.4687, 0.25, 0.875, 0.5, 0.625, 0.5, 0.625, 0.5, 0.875, 0.5, 0.5312, 0.5, 0.5, 0.5, 0.5, 0.5, 0.5313, 0.5, 0.4062, 0.5, 0.375, 0.5, 0.375, 0.5, 0.4062, 0.5, 0.375, 0.5, 0.125, 0.5, 0.125, 0.5, 0.375, 0.5, 0.375, 0.25, 0.5, 0.25, 0.5, 0.25, 0.375, 0.25, 0.5, 0.5, 0.375, 0.5, 0.375, 0.5, 0.5, 0.5, 0.5, 0.25, 0.625, 0.25, 0.625, 0.25, 0.5, 0.25, 0.625, 0.5, 0.5, 0.5, 0.5, 0.5, 0.625, 0.5, 0.375, 0.5, 0.125, 0.5, 0.125, 0.5, 0.375, 0.5, 0.875, 0.5, 0.625, 0.5, 0.625, 0.5, 0.875, 0.5, 0.125, 0.625, 0.25, 0.625, 0.25, 0.6562, 0.125, 0.6562, 0.375, 0.6562, 0.375, 0.6875, 0.375, 0.6875, 0.375, 0.6562, 0.375, 0.625, 0.375, 0.6562, 0.375, 0.6562, 0.375, 0.625, 0.125, 0.6562, 0.25, 0.6562, 0.25, 0.6875, 0.125, 0.6875, 0.375, 0.0, 0.375, 0.25, 0.375, 0.25, 0.375, 0.2188, 0.375, 0.1875, 0.375, 0.1562, 0.375, 0.125, 0.375, 0.09375, 0.375, 0.0625, 0.375, 0.03125, 0.375, 0.0, 0.375, 0.6875, 0.375, 0.7188, 0.375, 0.7188, 0.375, 0.6875, 0.375, 0.7188, 0.375, 0.75, 0.375, 0.75, 0.375, 0.7188, 0.375, 0.5, 0.375, 0.75, 0.375, 0.75, 0.375, 0.7188, 0.375, 0.6875, 0.375, 0.6562, 0.375, 0.625, 0.375, 0.5938, 0.375, 0.5625, 0.375, 0.5312, 0.375, 0.5, 0.375, 0.75, 0.375, 1.0, 0.375, 1.0, 0.375, 0.875, 0.375, 0.75, 0.375, 0.25, 0.375, 0.5, 0.375, 0.5, 0.375, 0.375, 0.375, 0.25, 0.25, 0.7188, 0.375, 0.7188, 0.375, 0.75, 0.25, 0.75, 0.375, 0.2188, 0.375, 0.25, 0.375, 0.25, 0.375, 0.2188, 0.375, 0.875, 0.375, 1.0, 0.375, 1.0, 0.375, 0.875, 0.375, 0.375, 0.375, 0.5, 0.375, 0.5, 0.375, 0.375, 0.375, 0.25, 0.375, 0.375, 0.375, 0.375, 0.375, 0.25, 0.375, 0.25, 0.375, 0.375, 0.375, 0.375, 0.375, 0.25, 0.375, 0.375, 0.375, 0.5, 0.375, 0.5, 0.375, 0.375, 0.375, 0.75, 0.375, 0.875, 0.375, 0.875, 0.375, 0.75, 0.375, 0.75, 0.375, 0.875, 0.375, 0.875, 0.375, 0.75, 0.375, 0.875, 0.375, 1.0, 0.375, 1.0, 0.375, 0.875, 0.375, 0.09375, 0.375, 0.125, 0.375, 0.125, 0.375, 0.09375, 0.375, 0.09375, 0.375, 0.125, 0.375, 0.125, 0.375, 0.09375, 0.375, 0.2188, 0.375, 0.25, 0.375, 0.25, 0.375, 0.2188, 0.125, 0.7188, 0.25, 0.7188, 0.25, 0.75, 0.125, 0.75, 0.125, 0.5938, 0.25, 0.5938, 0.25, 0.625, 0.125, 0.625, 0.25, 0.5938, 0.375, 0.5938, 0.375, 0.625, 0.25, 0.625, 0.375, 0.5938, 0.375, 0.625, 0.375, 0.625, 0.375, 0.5938, 0.375, 0.5938, 0.375, 0.625, 0.375, 0.625, 0.375, 0.5938, 0.375, 0.7188, 0.375, 0.75, 0.375, 0.75, 0.375, 0.7188, 0.125, 0.6875, 0.25, 0.6875, 0.25, 0.7188, 0.125, 0.7188, 0.375, 0.0, 0.375, 0.03125, 0.375, 0.03125, 0.375, 0.0, 0.375, 0.03125, 0.375, 0.0625, 0.375, 0.0625, 0.375, 0.03125, 0.375, 0.0625, 0.375, 0.09375, 0.375, 0.09375, 0.375, 0.0625, 0.375, 0.0, 0.375, 0.03125, 0.375, 0.03125, 0.375, 0.0, 0.375, 0.03125, 0.375, 0.0625, 0.375, 0.0625, 0.375, 0.03125, 0.375, 0.0625, 0.375, 0.09375, 0.375, 0.09375, 0.375, 0.0625, 0.25, 0.625, 0.375, 0.625, 0.375, 0.6562, 0.25, 0.6562, 0.25, 0.6562, 0.375, 0.6562, 0.375, 0.6875, 0.25, 0.6875, 0.25, 0.6875, 0.375, 0.6875, 0.375, 0.7188, 0.25, 0.7188, 0.375, 0.625, 0.375, 0.6562, 0.375, 0.6562, 0.375, 0.625, 0.375, 0.6562, 0.375, 0.6875, 0.375, 0.6875, 0.375, 0.6562, 0.375, 0.6875, 0.375, 0.7188, 0.375, 0.7188, 0.375, 0.6875, 0.375, 0.5, 0.375, 0.5312, 0.375, 0.5312, 0.375, 0.5, 0.375, 0.5312, 0.375, 0.5625, 0.375, 0.5625, 0.375, 0.5312, 0.375, 0.5625, 0.375, 0.5938, 0.375, 0.5938, 0.375, 0.5625, 0.375, 0.5, 0.375, 0.5312, 0.375, 0.5312, 0.375, 0.5, 0.375, 0.5312, 0.375, 0.5625, 0.375, 0.5625, 0.375, 0.5312, 0.375, 0.5625, 0.375, 0.5938, 0.375, 0.5938, 0.375, 0.5625, 0.25, 0.5, 0.375, 0.5, 0.375, 0.5312, 0.25, 0.5312, 0.25, 0.5312, 0.375, 0.5312, 0.375, 0.5625, 0.25, 0.5625, 0.25, 0.5625, 0.375, 0.5625, 0.375, 0.5938, 0.25, 0.5938, 0.125, 0.5, 0.25, 0.5, 0.25, 0.5312, 0.125, 0.5312, 0.125, 0.5312, 0.25, 0.5312, 0.25, 0.5625, 0.125, 0.5625, 0.125, 0.5625, 0.25, 0.5625, 0.25, 0.5938, 0.125, 0.5938, 0.375, 0.125, 0.375, 0.1562, 0.375, 0.1562, 0.375, 0.125, 0.375, 0.1562, 0.375, 0.1875, 0.375, 0.1875, 0.375, 0.1562, 0.375, 0.1875, 0.375, 0.2188, 0.375, 0.2188, 0.375, 0.1875, 0.375, 0.125, 0.375, 0.1562, 0.375, 0.1562, 0.375, 0.125, 0.375, 0.1562, 0.375, 0.1875, 0.375, 0.1875, 0.375, 0.1562, 0.375, 0.1875, 0.375, 0.2188, 0.375, 0.2188, 0.375, 0.1875, 0.125, 0.625, 0.25, 0.625, 0.25, 0.6562, 0.125, 0.6562, 0.375, 0.6562, 0.375, 0.6875, 0.375, 0.6875, 0.375, 0.6562, 0.375, 0.625, 0.375, 0.6562, 0.375, 0.6562, 0.375, 0.625, 0.125, 0.6562, 0.25, 0.6562, 0.25, 0.6875, 0.125, 0.6875, 0.375, 0.0, 0.375, 0.25, 0.375, 0.25, 0.375, 0.2188, 0.375, 0.1875, 0.375, 0.1562, 0.375, 0.125, 0.375, 0.09375, 0.375, 0.0625, 0.375, 0.03125, 0.375, 0.0, 0.375, 0.6875, 0.375, 0.7188, 0.375, 0.7188, 0.375, 0.6875, 0.375, 0.7188, 0.375, 0.75, 0.375, 0.75, 0.375, 0.7188, 0.375, 0.5, 0.375, 0.75, 0.375, 0.75, 0.375, 0.7188, 0.375, 0.6875, 0.375, 0.6562, 0.375, 0.625, 0.375, 0.5938, 0.375, 0.5625, 0.375, 0.5312, 0.375, 0.5, 0.375, 0.75, 0.375, 1.0, 0.375, 1.0, 0.375, 0.875, 0.375, 0.75, 0.375, 0.25, 0.375, 0.5, 0.375, 0.5, 0.375, 0.375, 0.375, 0.25, 0.25, 0.7188, 0.375, 0.7188, 0.375, 0.75, 0.25, 0.75, 0.375, 0.2188, 0.375, 0.25, 0.375, 0.25, 0.375, 0.2188, 0.375, 0.875, 0.375, 1.0, 0.375, 1.0, 0.375, 0.875, 0.375, 0.375, 0.375, 0.5, 0.375, 0.5, 0.375, 0.375, 0.375, 0.25, 0.375, 0.375, 0.375, 0.375, 0.375, 0.25, 0.375, 0.25, 0.375, 0.375, 0.375, 0.375, 0.375, 0.25, 0.375, 0.375, 0.375, 0.5, 0.375, 0.5, 0.375, 0.375, 0.375, 0.75, 0.375, 0.875, 0.375, 0.875, 0.375, 0.75, 0.375, 0.75, 0.375, 0.875, 0.375, 0.875, 0.375, 0.75, 0.375, 0.875, 0.375, 1.0, 0.375, 1.0, 0.375, 0.875, 0.375, 0.09375, 0.375, 0.125, 0.375, 0.125, 0.375, 0.09375, 0.375, 0.09375, 0.375, 0.125, 0.375, 0.125, 0.375, 0.09375, 0.375, 0.2188, 0.375, 0.25, 0.375, 0.25, 0.375, 0.2188, 0.125, 0.7188, 0.25, 0.7188, 0.25, 0.75, 0.125, 0.75, 0.125, 0.5938, 0.25, 0.5938, 0.25, 0.625, 0.125, 0.625, 0.25, 0.5938, 0.375, 0.5938, 0.375, 0.625, 0.25, 0.625, 0.375, 0.5938, 0.375, 0.625, 0.375, 0.625, 0.375, 0.5938, 0.375, 0.5938, 0.375, 0.625, 0.375, 0.625, 0.375, 0.5938, 0.375, 0.7188, 0.375, 0.75, 0.375, 0.75, 0.375, 0.7188, 0.125, 0.6875, 0.25, 0.6875, 0.25, 0.7188, 0.125, 0.7188, 0.375, 0.0, 0.375, 0.03125, 0.375, 0.03125, 0.375, 0.0, 0.375, 0.03125, 0.375, 0.0625, 0.375, 0.0625, 0.375, 0.03125, 0.375, 0.0625, 0.375, 0.09375, 0.375, 0.09375, 0.375, 0.0625, 0.375, 0.0, 0.375, 0.03125, 0.375, 0.03125, 0.375, 0.0, 0.375, 0.03125, 0.375, 0.0625, 0.375, 0.0625, 0.375, 0.03125, 0.375, 0.0625, 0.375, 0.09375, 0.375, 0.09375, 0.375, 0.0625, 0.25, 0.625, 0.375, 0.625, 0.375, 0.6562, 0.25, 0.6562, 0.25, 0.6562, 0.375, 0.6562, 0.375, 0.6875, 0.25, 0.6875, 0.25, 0.6875, 0.375, 0.6875, 0.375, 0.7188, 0.25, 0.7188, 0.375, 0.625, 0.375, 0.6562, 0.375, 0.6562, 0.375, 0.625, 0.375, 0.6562, 0.375, 0.6875, 0.375, 0.6875, 0.375, 0.6562, 0.375, 0.6875, 0.375, 0.7188, 0.375, 0.7188, 0.375, 0.6875, 0.375, 0.5, 0.375, 0.5312, 0.375, 0.5312, 0.375, 0.5, 0.375, 0.5312, 0.375, 0.5625, 0.375, 0.5625, 0.375, 0.5312, 0.375, 0.5625, 0.375, 0.5938, 0.375, 0.5938, 0.375, 0.5625, 0.375, 0.5, 0.375, 0.5312, 0.375, 0.5312, 0.375, 0.5, 0.375, 0.5312, 0.375, 0.5625, 0.375, 0.5625, 0.375, 0.5312, 0.375, 0.5625, 0.375, 0.5938, 0.375, 0.5938, 0.375, 0.5625, 0.25, 0.5, 0.375, 0.5, 0.375, 0.5312, 0.25, 0.5312, 0.25, 0.5312, 0.375, 0.5312, 0.375, 0.5625, 0.25, 0.5625, 0.25, 0.5625, 0.375, 0.5625, 0.375, 0.5938, 0.25, 0.5938, 0.125, 0.5, 0.25, 0.5, 0.25, 0.5312, 0.125, 0.5312, 0.125, 0.5312, 0.25, 0.5312, 0.25, 0.5625, 0.125, 0.5625, 0.125, 0.5625, 0.25, 0.5625, 0.25, 0.5938, 0.125, 0.5938, 0.375, 0.125, 0.375, 0.1562, 0.375, 0.1562, 0.375, 0.125, 0.375, 0.1562, 0.375, 0.1875, 0.375, 0.1875, 0.375, 0.1562, 0.375, 0.1875, 0.375, 0.2188, 0.375, 0.2188, 0.375, 0.1875, 0.375, 0.125, 0.375, 0.1562, 0.375, 0.1562, 0.375, 0.125, 0.375, 0.1562, 0.375, 0.1875, 0.375, 0.1875, 0.375, 0.1562, 0.375, 0.1875, 0.375, 0.2188, 0.375, 0.2188, 0.375, 0.1875, 0.6083, 0.1667, 0.625, 0.1667, 0.625, 0.25, 0.6083, 0.25, 0.6083, 0.25, 0.625, 0.25, 0.625, 0.375, 0.5915, 0.75, 0.625, 0.75, 0.625, 1.0, 0.5915, 1.0, 0.125, 0.6667, 0.375, 0.6667, 0.375, 0.75, 0.125, 0.75, 0.625, 0.6667, 0.75, 0.6667, 0.875, 0.6667, 0.875, 0.75, 0.625, 0.75, 0.75, 0.5833, 0.875, 0.5833, 0.875, 0.6667, 0.75, 0.6667, 0.125, 0.5, 0.375, 0.5, 0.375, 0.6667, 0.125, 0.6667, 0.6083, 0.5833, 0.625, 0.5833, 0.625, 0.6667, 0.6083, 0.6667, 0.4665, 0.0, 0.529, 0.0, 0.5915, 0.0, 0.625, 0.0, 0.625, 0.08333, 0.6083, 0.08333, 0.5915, 0.08333, 0.529, 0.08333, 0.4665, 0.08333, 0.375, 0.08333, 0.375, 0.0, 0.375, 0.5, 0.4665, 0.5, 0.4665, 0.6667, 0.375, 0.6667, 0.4665, 0.5, 0.529, 0.5, 0.529, 0.6667, 0.4665, 0.6667, 0.529, 0.5, 0.5915, 0.5, 0.5915, 0.5833, 0.5915, 0.6667, 0.529, 0.6667, 0.375, 0.75, 0.4665, 0.75, 0.4665, 1.0, 0.375, 1.0, 0.4665, 0.75, 0.529, 0.75, 0.529, 1.0, 0.4665, 1.0, 0.529, 0.75, 0.5915, 0.75, 0.5915, 1.0, 0.529, 1.0, 0.4665, 0.6667, 0.529, 0.6667, 0.5915, 0.6667, 0.6083, 0.6667, 0.625, 0.6667, 0.625, 0.75, 0.5915, 0.75, 0.529, 0.75, 0.4665, 0.75, 0.375, 0.75, 0.375, 0.6667, 0.375, 0.25, 0.4665, 0.25, 0.4665, 0.5, 0.375, 0.5, 0.4665, 0.25, 0.529, 0.25, 0.529, 0.5, 0.4665, 0.5, 0.529, 0.25, 0.5915, 0.25, 0.5915, 0.5, 0.529, 0.5, 0.375, 0.08333, 0.4665, 0.08333, 0.4665, 0.25, 0.375, 0.25, 0.4665, 0.08333, 0.529, 0.08333, 0.529, 0.25, 0.4665, 0.25, 0.529, 0.08333, 0.5915, 0.08333, 0.5915, 0.1667, 0.5915, 0.25, 0.529, 0.25, 0.5915, 0.5833, 0.6083, 0.5833, 0.6083, 0.6667, 0.5915, 0.6667, 0.5915, 0.5, 0.6083, 0.5, 0.6083, 0.5833, 0.5915, 0.5833, 0.6083, 0.5, 0.625, 0.5, 0.625, 0.5833, 0.6083, 0.5833, 0.625, 0.5833, 0.75, 0.5833, 0.75, 0.6667, 0.625, 0.6667, 0.625, 0.5, 0.75, 0.5, 0.75, 0.5833, 0.625, 0.5833, 0.75, 0.5, 0.875, 0.5, 0.875, 0.5833, 0.75, 0.5833, 0.6083, 0.25, 0.625, 0.375, 0.6083, 0.5, 0.6083, 0.5, 0.625, 0.375, 0.625, 0.5, 0.5915, 0.25, 0.6083, 0.25, 0.6083, 0.5, 0.5915, 0.5, 0.5915, 0.1667, 0.6083, 0.1667, 0.6083, 0.25, 0.5915, 0.25, 0.5915, 0.08333, 0.6083, 0.08333, 0.6083, 0.1667, 0.5915, 0.1667, 0.6083, 0.08333, 0.625, 0.08333, 0.625, 0.1667, 0.6083, 0.1667, 0.6083, 0.1667, 0.625, 0.1667, 0.625, 0.25, 0.6083, 0.25, 0.6083, 0.25, 0.625, 0.25, 0.625, 0.375, 0.5915, 0.75, 0.625, 0.75, 0.625, 1.0, 0.5915, 1.0, 0.125, 0.6667, 0.375, 0.6667, 0.375, 0.75, 0.125, 0.75, 0.625, 0.6667, 0.75, 0.6667, 0.875, 0.6667, 0.875, 0.75, 0.625, 0.75, 0.75, 0.5833, 0.875, 0.5833, 0.875, 0.6667, 0.75, 0.6667, 0.125, 0.5, 0.375, 0.5, 0.375, 0.6667, 0.125, 0.6667, 0.6083, 0.5833, 0.625, 0.5833, 0.625, 0.6667, 0.6083, 0.6667, 0.4665, 0.0, 0.529, 0.0, 0.5915, 0.0, 0.625, 0.0, 0.625, 0.08333, 0.6083, 0.08333, 0.5915, 0.08333, 0.529, 0.08333, 0.4665, 0.08333, 0.375, 0.08333, 0.375, 0.0, 0.375, 0.5, 0.4665, 0.5, 0.4665, 0.6667, 0.375, 0.6667, 0.4665, 0.5, 0.529, 0.5, 0.529, 0.6667, 0.4665, 0.6667, 0.529, 0.5, 0.5915, 0.5, 0.5915, 0.5833, 0.5915, 0.6667, 0.529, 0.6667, 0.375, 0.75, 0.4665, 0.75, 0.4665, 1.0, 0.375, 1.0, 0.4665, 0.75, 0.529, 0.75, 0.529, 1.0, 0.4665, 1.0, 0.529, 0.75, 0.5915, 0.75, 0.5915, 1.0, 0.529, 1.0, 0.4665, 0.6667, 0.529, 0.6667, 0.5915, 0.6667, 0.6083, 0.6667, 0.625, 0.6667, 0.625, 0.75, 0.5915, 0.75, 0.529, 0.75, 0.4665, 0.75, 0.375, 0.75, 0.375, 0.6667, 0.375, 0.25, 0.4665, 0.25, 0.4665, 0.5, 0.375, 0.5, 0.4665, 0.25, 0.529, 0.25, 0.529, 0.5, 0.4665, 0.5, 0.529, 0.25, 0.5915, 0.25, 0.5915, 0.5, 0.529, 0.5, 0.375, 0.08333, 0.4665, 0.08333, 0.4665, 0.25, 0.375, 0.25, 0.4665, 0.08333, 0.529, 0.08333, 0.529, 0.25, 0.4665, 0.25, 0.529, 0.08333, 0.5915, 0.08333, 0.5915, 0.1667, 0.5915, 0.25, 0.529, 0.25, 0.5915, 0.5833, 0.6083, 0.5833, 0.6083, 0.6667, 0.5915, 0.6667, 0.5915, 0.5, 0.6083, 0.5, 0.6083, 0.5833, 0.5915, 0.5833, 0.6083, 0.5, 0.625, 0.5, 0.625, 0.5833, 0.6083, 0.5833, 0.625, 0.5833, 0.75, 0.5833, 0.75, 0.6667, 0.625, 0.6667, 0.625, 0.5, 0.75, 0.5, 0.75, 0.5833, 0.625, 0.5833, 0.75, 0.5, 0.875, 0.5, 0.875, 0.5833, 0.75, 0.5833, 0.6083, 0.25, 0.625, 0.375, 0.6083, 0.5, 0.6083, 0.5, 0.625, 0.375, 0.625, 0.5, 0.5915, 0.25, 0.6083, 0.25, 0.6083, 0.5, 0.5915, 0.5, 0.5915, 0.1667, 0.6083, 0.1667, 0.6083, 0.25, 0.5915, 0.25, 0.5915, 0.08333, 0.6083, 0.08333, 0.6083, 0.1667, 0.5915, 0.1667, 0.6083, 0.08333, 0.625, 0.08333, 0.625, 0.1667, 0.6083, 0.1667, 0.5, 0.125, 0.625, 0.125, 0.625, 0.25, 0.5, 0.25, 0.5, 0.375, 0.625, 0.375, 0.625, 0.5, 0.5, 0.5, 0.5, 0.6943, 0.625, 0.6943, 0.625, 0.75, 0.5, 0.75, 0.5, 0.875, 0.625, 0.875, 0.625, 1.0, 0.5, 1.0, 0.25, 0.625, 0.375, 0.625, 0.375, 0.75, 0.25, 0.75, 0.75, 0.6943, 0.875, 0.6943, 0.875, 0.75, 0.75, 0.75, 0.625, 0.6943, 0.75, 0.6943, 0.75, 0.75, 0.625, 0.75, 0.625, 0.5, 0.75, 0.5, 0.75, 0.625, 0.625, 0.625, 0.75, 0.5, 0.875, 0.5, 0.875, 0.625, 0.75, 0.625, 0.125, 0.625, 0.25, 0.625, 0.25, 0.75, 0.125, 0.75, 0.125, 0.5, 0.25, 0.5, 0.25, 0.625, 0.125, 0.625, 0.25, 0.5, 0.375, 0.5, 0.375, 0.625, 0.25, 0.625, 0.4545, 0.875, 0.5, 0.875, 0.5, 1.0, 0.4545, 1.0, 0.4545, 0.75, 0.5, 0.75, 0.5, 0.875, 0.4545, 0.875, 0.5, 0.75, 0.625, 0.75, 0.625, 0.875, 0.5, 0.875, 0.4545, 0.5, 0.5, 0.5, 0.5, 0.625, 0.4545, 0.625, 0.5, 0.5, 0.625, 0.5, 0.625, 0.625, 0.5, 0.625, 0.4545, 0.375, 0.5, 0.375, 0.5, 0.5, 0.4545, 0.5, 0.4545, 0.25, 0.5, 0.25, 0.5, 0.375, 0.4545, 0.375, 0.5, 0.25, 0.625, 0.25, 0.625, 0.375, 0.5, 0.375, 0.4545, 0.125, 0.5, 0.125, 0.5, 0.25, 0.4545, 0.25, 0.375, 0.625, 0.4545, 0.625, 0.5, 0.625, 0.5, 0.6943, 0.5, 0.75, 0.4545, 0.75, 0.375, 0.75, 0.5, 0.05567, 0.625, 0.05567, 0.625, 0.125, 0.5, 0.125, 0.375, 0.125, 0.4545, 0.125, 0.4545, 0.25, 0.375, 0.25, 0.375, 0.25, 0.4545, 0.25, 0.4545, 0.375, 0.375, 0.375, 0.375, 0.375, 0.4545, 0.375, 0.4545, 0.5, 0.375, 0.5, 0.375, 0.5, 0.4545, 0.5, 0.4545, 0.625, 0.375, 0.625, 0.375, 0.75, 0.4545, 0.75, 0.4545, 0.875, 0.375, 0.875, 0.375, 0.875, 0.4545, 0.875, 0.4545, 1.0, 0.375, 1.0, 0.375, 0.0, 0.4545, 0.0, 0.5, 0.0, 0.5, 0.05567, 0.5, 0.125, 0.4545, 0.125, 0.375, 0.125, 0.5, 0.0, 0.625, 0.0, 0.625, 0.05567, 0.5, 0.05567, 0.625, 0.625, 0.75, 0.625, 0.75, 0.6943, 0.625, 0.6943, 0.75, 0.625, 0.875, 0.625, 0.875, 0.6943, 0.75, 0.6943, 0.5, 0.625, 0.625, 0.625, 0.625, 0.6943, 0.5, 0.6943, 0.625, 0.375, 0.625, 0.5, 0.5, 0.5, 0.5, 0.375, 0.75, 0.75, 0.625, 1.0, 0.5, 0.75, 0.625, 0.75, 0.625, 0.0, 0.75, 0.25, 0.625, 0.25, 0.5, 0.25, 0.625, 0.625, 0.625, 0.75, 0.5, 0.75, 0.5, 0.625, 0.5, 0.75, 0.375, 1.0, 0.25, 0.75, 0.375, 0.75, 0.375, 0.0, 0.5, 0.25, 0.375, 0.25, 0.25, 0.25, 0.375, 0.625, 0.375, 0.75, 0.25, 0.75, 0.25, 0.625, 0.375, 0.375, 0.375, 0.5, 0.25, 0.5, 0.25, 0.375, 0.25, 0.375, 0.25, 0.5, 0.0, 0.5, 0.0, 0.375, 0.25, 0.75, 0.125, 1.0, 0.0, 0.75, 0.125, 0.0, 0.25, 0.25, 0.0, 0.25, 0.25, 0.625, 0.25, 0.75, 0.0, 0.75, 0.0, 0.625, 1.0, 0.375, 1.0, 0.5, 0.75, 0.5, 0.75, 0.375, 1.0, 0.75, 0.875, 1.0, 0.75, 0.75, 0.875, 0.0, 1.0, 0.25, 0.75, 0.25, 1.0, 0.625, 1.0, 0.75, 0.75, 0.75, 0.75, 0.625, 1.0, 0.5, 1.0, 0.625, 0.75, 0.625, 0.75, 0.5, 0.25, 0.5, 0.25, 0.625, 0.0, 0.625, 0.0, 0.5, 0.375, 0.5, 0.375, 0.625, 0.25, 0.625, 0.25, 0.5, 0.625, 0.5, 0.625, 0.625, 0.5, 0.625, 0.5, 0.5, 1.0, 0.25, 1.0, 0.375, 0.75, 0.375, 0.75, 0.25, 0.25, 0.25, 0.25, 0.375, 0.0, 0.375, 0.0, 0.25, 0.375, 0.25, 0.375, 0.375, 0.25, 0.375, 0.25, 0.25, 0.625, 0.25, 0.625, 0.375, 0.5, 0.375, 0.5, 0.25, 0.5, 0.25, 0.5, 0.375, 0.375, 0.375, 0.375, 0.25, 0.5, 0.5, 0.5, 0.625, 0.375, 0.625, 0.375, 0.5, 0.5, 0.375, 0.5, 0.5, 0.375, 0.5, 0.375, 0.375, 0.5, 0.625, 0.5, 0.75, 0.375, 0.75, 0.375, 0.625, 0.75, 0.25, 0.75, 0.375, 0.625, 0.375, 0.625, 0.25, 0.75, 0.5, 0.75, 0.625, 0.625, 0.625, 0.625, 0.5, 0.75, 0.625, 0.75, 0.75, 0.625, 0.75, 0.625, 0.625, 0.75, 0.375, 0.75, 0.5, 0.625, 0.5, 0.625, 0.375])
me_cube_007.materials.append(mat_material)
me_cube_007.use_mirror_vertex_groups = False
me_cube_007.update()

# ---- objects
ob_bdody_001 = bpy.data.objects.new('Bdody.001', me_cube_007)

# ---- transforms, parenting, visibility, modifiers, constraints
ob_bdody_001.location = (0.0, 0.0, -0.004558)
ob_bdody_001.lock_rotations_4d = False
ob_bdody_001.empty_display_type = 'ARROWS'
ob_bdody_001.lineart.crease_threshold = 0.0

# ---- collection membership
col_fished_001.objects.link(ob_bdody_001)

# ---- scene / render settings (as saved in the file)
scene.frame_start = 1; scene.frame_end = 250; scene.frame_set(1)
scene.render.engine = 'BLENDER_EEVEE_NEXT'
scene.cycles.sampling_pattern = 'TABULATED_SOBOL'
scene.view_settings.view_transform = 'Filmic'
bpy.context.view_layer.update()

# ---- added for rendering (the .blend has no active camera and no usable light): camera, sun
cam_auto = bpy.data.cameras.new('AutoCamera')
cam_auto.lens = 50.0
cam_auto.sensor_width = 36.0
cam_auto.clip_end = 1000.0
ob_auto_camera = bpy.data.objects.new('AutoCamera', cam_auto)
scene.collection.objects.link(ob_auto_camera)
ob_auto_camera.location = (4.70756, -5.55595, 3.74314)
ob_auto_camera.rotation_euler = (1.09748, -7.21219e-08, 0.694738)
scene.camera = ob_auto_camera
light_auto_sun = bpy.data.lights.new('AutoSun', 'SUN')
light_auto_sun.energy = 3.0
light_auto_sun.angle = 0.0523599
ob_auto_sun = bpy.data.objects.new('AutoSun', light_auto_sun)
scene.collection.objects.link(ob_auto_sun)
ob_auto_sun.rotation_euler = (0.872665, 0.174533, 0.523599)
bpy.context.view_layer.update()
